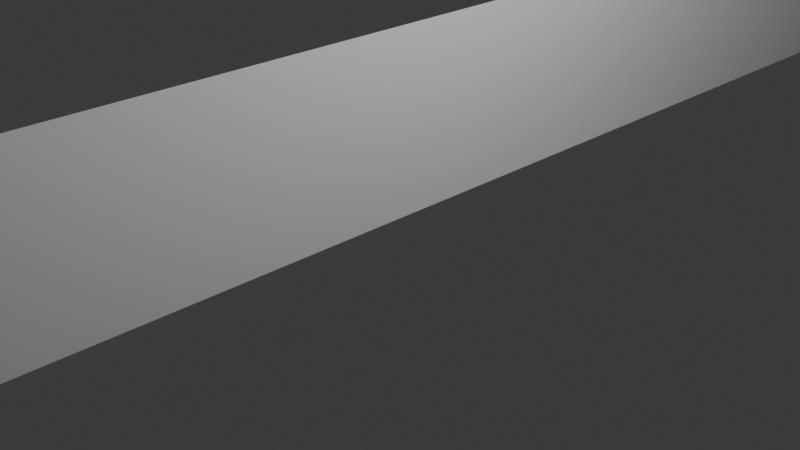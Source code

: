 # Source: AuroraPlane.blend  (saved by Blender 4.2.66; exported with 4.5.12 LTS)
import bpy
from mathutils import Matrix  # noqa: F401  (used for matrix-valued properties, if any)

bpy.ops.wm.read_factory_settings(use_empty=True)
scene = bpy.context.scene
scene.name = 'Scene'

# ---- collections
col_collection = bpy.data.collections.new('Collection'); scene.collection.children.link(col_collection)

# ---- world
world_world = bpy.data.worlds.new('World'); scene.world = world_world
world_world.use_nodes = True; world_world.node_tree.nodes.clear()
_N = world_world.node_tree.nodes; _L = world_world.node_tree.links
n0 = _N.new('ShaderNodeOutputWorld'); n0.name = 'World Output'; n0.location = (300, 300)
n1 = _N.new('ShaderNodeBackground'); n1.name = 'Background'; n1.location = (10, 300)
n1.inputs[0].default_value = (0.05088, 0.05088, 0.05088, 1.0)
_L.new(n1.outputs[0], n0.inputs[0])
n0.is_active_output = True
world_world.color = (0.05088, 0.05088, 0.05088)
world_world.sun_shadow_jitter_overblur = 0.0

# ---- cameras
cam_camera = bpy.data.cameras.new('Camera')
cam_camera.clip_end = 100.0
cam_camera.ortho_scale = 7.314

# ---- lights
light_light = bpy.data.lights.new('Light', 'POINT')
light_light.energy = 1000.0
light_light.shadow_soft_size = 0.1

# ---- meshes
me_plane = bpy.data.meshes.new('Plane')
me_plane.from_pydata([(4.371e-08, -8.0, 2.0), (-4.371e-08, -8.0, 1.911e-15), (4.371e-08, 8.0, 2.0), (-4.371e-08, 8.0, 1.911e-15)], [], [(0, 1, 3, 2)])
_uv = me_plane.uv_layers.new(name='UVMap')
_uv.uv.foreach_set('vector', [0.003393, 1.003, -0.00337, 0.003393, 0.9966, -0.00337, 1.003, 0.9966])
me_plane.update()

# ---- objects
ob_light = bpy.data.objects.new('Light', light_light)
ob_camera = bpy.data.objects.new('Camera', cam_camera)
ob_auroraplane = bpy.data.objects.new('AuroraPlane', me_plane)

# ---- transforms, parenting, visibility, modifiers, constraints
ob_light.location = (4.076, 1.005, 5.904)
ob_light.rotation_euler = (0.6503, 0.05522, 1.866)
ob_light.lock_rotations_4d = False
ob_light.empty_display_type = 'ARROWS'
ob_light.color = (0.0, 0.0, 0.0, 0.0)
ob_light.lineart.crease_threshold = 0.0
ob_camera.location = (7.359, -6.926, 4.958)
ob_camera.rotation_euler = (1.109, 0.0, 0.8149)
ob_camera.lock_rotations_4d = False
ob_camera.empty_display_type = 'ARROWS'
ob_camera.color = (0.0, 0.0, 0.0, 0.0)
ob_camera.display_type = 'WIRE'
ob_camera.lineart.crease_threshold = 0.0
ob_auroraplane.location = (0.0, 0.0, 0.0)
_m = ob_auroraplane.modifiers.new('Subdivision', 'SUBSURF')
_m.subdivision_type = 'SIMPLE'
_m.levels = 5
_m.show_only_control_edges = False

# ---- collection membership
col_collection.objects.link(ob_light)
col_collection.objects.link(ob_camera)
col_collection.objects.link(ob_auroraplane)

# ---- scene / render settings (as saved in the file)
scene.camera = ob_camera
scene.frame_start = 1; scene.frame_end = 250; scene.frame_set(159)
scene.render.engine = 'BLENDER_EEVEE_NEXT'
bpy.context.view_layer.update()

